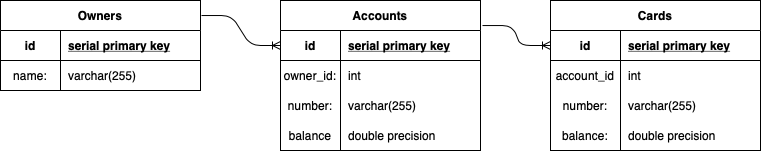

The diagram above was exported from draw.io. Its source (the exported page's mxGraphModel, read from the mxfile embedded in the PNG):
<mxGraphModel dx="1251" dy="790" grid="1" gridSize="10" guides="1" tooltips="1" connect="1" arrows="1" fold="1" page="1" pageScale="1" pageWidth="850" pageHeight="1100" math="0" shadow="0" extFonts="Permanent Marker^https://fonts.googleapis.com/css?family=Permanent+Marker">
  <root>
    <mxCell id="0" />
    <mxCell id="1" parent="0" />
    <mxCell id="6_WkR-KDG1DRPufSqXOn-1" value="" style="edgeStyle=entityRelationEdgeStyle;fontSize=12;html=1;endArrow=ERoneToMany;entryX=0;entryY=0.5;entryDx=0;entryDy=0;exitX=1.01;exitY=0.167;exitDx=0;exitDy=0;exitPerimeter=0;" parent="1" source="C-vyLk0tnHw3VtMMgP7b-23" target="6_WkR-KDG1DRPufSqXOn-6" edge="1">
      <mxGeometry width="100" height="100" relative="1" as="geometry">
        <mxPoint x="370" y="140" as="sourcePoint" />
        <mxPoint x="438" y="140" as="targetPoint" />
      </mxGeometry>
    </mxCell>
    <mxCell id="6_WkR-KDG1DRPufSqXOn-13" value="varchar(255)" style="shape=partialRectangle;overflow=hidden;connectable=0;fillColor=none;top=0;left=0;bottom=0;right=0;align=left;spacingLeft=6;" parent="1" vertex="1">
      <mxGeometry x="660" y="210" width="140" height="30" as="geometry" />
    </mxCell>
    <mxCell id="6_WkR-KDG1DRPufSqXOn-14" value="number:" style="shape=partialRectangle;overflow=hidden;connectable=0;fillColor=none;top=0;left=0;bottom=0;right=0;" parent="1" vertex="1">
      <mxGeometry x="590" y="210" width="70" height="30" as="geometry" />
    </mxCell>
    <mxCell id="6_WkR-KDG1DRPufSqXOn-15" value="balance:" style="shape=partialRectangle;overflow=hidden;connectable=0;fillColor=none;top=0;left=0;bottom=0;right=0;" parent="1" vertex="1">
      <mxGeometry x="590" y="240" width="70" height="30" as="geometry" />
    </mxCell>
    <mxCell id="6_WkR-KDG1DRPufSqXOn-16" value="double precision" style="shape=partialRectangle;overflow=hidden;connectable=0;fillColor=none;top=0;left=0;bottom=0;right=0;align=left;spacingLeft=6;" parent="1" vertex="1">
      <mxGeometry x="660" y="240" width="140" height="30" as="geometry" />
    </mxCell>
    <mxCell id="6_WkR-KDG1DRPufSqXOn-25" value="" style="edgeStyle=entityRelationEdgeStyle;fontSize=12;html=1;endArrow=ERoneToMany;exitX=1.005;exitY=0.167;exitDx=0;exitDy=0;entryX=0;entryY=0.5;entryDx=0;entryDy=0;exitPerimeter=0;" parent="1" source="6_WkR-KDG1DRPufSqXOn-18" target="C-vyLk0tnHw3VtMMgP7b-24" edge="1">
      <mxGeometry width="100" height="100" relative="1" as="geometry">
        <mxPoint x="540" y="440" as="sourcePoint" />
        <mxPoint x="640" y="340" as="targetPoint" />
      </mxGeometry>
    </mxCell>
    <mxCell id="6_WkR-KDG1DRPufSqXOn-5" value="Cards" style="shape=table;startSize=30;container=1;collapsible=1;childLayout=tableLayout;fixedRows=1;rowLines=0;fontStyle=1;align=center;resizeLast=1;" parent="1" vertex="1">
      <mxGeometry x="590" y="120" width="210" height="150" as="geometry" />
    </mxCell>
    <mxCell id="6_WkR-KDG1DRPufSqXOn-6" value="" style="shape=partialRectangle;collapsible=0;dropTarget=0;pointerEvents=0;fillColor=none;points=[[0,0.5],[1,0.5]];portConstraint=eastwest;top=0;left=0;right=0;bottom=1;" parent="6_WkR-KDG1DRPufSqXOn-5" vertex="1">
      <mxGeometry y="30" width="210" height="30" as="geometry" />
    </mxCell>
    <mxCell id="6_WkR-KDG1DRPufSqXOn-7" value="id" style="shape=partialRectangle;overflow=hidden;connectable=0;fillColor=none;top=0;left=0;bottom=0;right=0;fontStyle=1;" parent="6_WkR-KDG1DRPufSqXOn-6" vertex="1">
      <mxGeometry width="70" height="30" as="geometry" />
    </mxCell>
    <mxCell id="6_WkR-KDG1DRPufSqXOn-8" value="serial primary key" style="shape=partialRectangle;overflow=hidden;connectable=0;fillColor=none;top=0;left=0;bottom=0;right=0;align=left;spacingLeft=6;fontStyle=5;" parent="6_WkR-KDG1DRPufSqXOn-6" vertex="1">
      <mxGeometry x="70" width="140" height="30" as="geometry" />
    </mxCell>
    <mxCell id="6_WkR-KDG1DRPufSqXOn-9" value="" style="shape=partialRectangle;collapsible=0;dropTarget=0;pointerEvents=0;fillColor=none;points=[[0,0.5],[1,0.5]];portConstraint=eastwest;top=0;left=0;right=0;bottom=0;" parent="6_WkR-KDG1DRPufSqXOn-5" vertex="1">
      <mxGeometry y="60" width="210" height="30" as="geometry" />
    </mxCell>
    <mxCell id="6_WkR-KDG1DRPufSqXOn-10" value="account_id" style="shape=partialRectangle;overflow=hidden;connectable=0;fillColor=none;top=0;left=0;bottom=0;right=0;" parent="6_WkR-KDG1DRPufSqXOn-9" vertex="1">
      <mxGeometry width="70" height="30" as="geometry" />
    </mxCell>
    <mxCell id="6_WkR-KDG1DRPufSqXOn-11" value="int" style="shape=partialRectangle;overflow=hidden;connectable=0;fillColor=none;top=0;left=0;bottom=0;right=0;align=left;spacingLeft=6;" parent="6_WkR-KDG1DRPufSqXOn-9" vertex="1">
      <mxGeometry x="70" width="140" height="30" as="geometry" />
    </mxCell>
    <mxCell id="C-vyLk0tnHw3VtMMgP7b-23" value="Accounts" style="shape=table;startSize=30;container=1;collapsible=1;childLayout=tableLayout;fixedRows=1;rowLines=0;fontStyle=1;align=center;resizeLast=1;" parent="1" vertex="1">
      <mxGeometry x="320" y="120" width="200" height="150" as="geometry" />
    </mxCell>
    <mxCell id="C-vyLk0tnHw3VtMMgP7b-24" value="" style="shape=partialRectangle;collapsible=0;dropTarget=0;pointerEvents=0;fillColor=none;points=[[0,0.5],[1,0.5]];portConstraint=eastwest;top=0;left=0;right=0;bottom=1;" parent="C-vyLk0tnHw3VtMMgP7b-23" vertex="1">
      <mxGeometry y="30" width="200" height="30" as="geometry" />
    </mxCell>
    <mxCell id="C-vyLk0tnHw3VtMMgP7b-25" value="id" style="shape=partialRectangle;overflow=hidden;connectable=0;fillColor=none;top=0;left=0;bottom=0;right=0;fontStyle=1;" parent="C-vyLk0tnHw3VtMMgP7b-24" vertex="1">
      <mxGeometry width="60" height="30" as="geometry" />
    </mxCell>
    <mxCell id="C-vyLk0tnHw3VtMMgP7b-26" value="serial primary key" style="shape=partialRectangle;overflow=hidden;connectable=0;fillColor=none;top=0;left=0;bottom=0;right=0;align=left;spacingLeft=6;fontStyle=5;" parent="C-vyLk0tnHw3VtMMgP7b-24" vertex="1">
      <mxGeometry x="60" width="140" height="30" as="geometry" />
    </mxCell>
    <mxCell id="C-vyLk0tnHw3VtMMgP7b-27" value="" style="shape=partialRectangle;collapsible=0;dropTarget=0;pointerEvents=0;fillColor=none;points=[[0,0.5],[1,0.5]];portConstraint=eastwest;top=0;left=0;right=0;bottom=0;" parent="C-vyLk0tnHw3VtMMgP7b-23" vertex="1">
      <mxGeometry y="60" width="200" height="30" as="geometry" />
    </mxCell>
    <mxCell id="C-vyLk0tnHw3VtMMgP7b-28" value="owner_id:" style="shape=partialRectangle;overflow=hidden;connectable=0;fillColor=none;top=0;left=0;bottom=0;right=0;" parent="C-vyLk0tnHw3VtMMgP7b-27" vertex="1">
      <mxGeometry width="60" height="30" as="geometry" />
    </mxCell>
    <mxCell id="C-vyLk0tnHw3VtMMgP7b-29" value="int" style="shape=partialRectangle;overflow=hidden;connectable=0;fillColor=none;top=0;left=0;bottom=0;right=0;align=left;spacingLeft=6;" parent="C-vyLk0tnHw3VtMMgP7b-27" vertex="1">
      <mxGeometry x="60" width="140" height="30" as="geometry" />
    </mxCell>
    <mxCell id="6_WkR-KDG1DRPufSqXOn-18" value="Owners" style="shape=table;startSize=30;container=1;collapsible=1;childLayout=tableLayout;fixedRows=1;rowLines=0;fontStyle=1;align=center;resizeLast=1;" parent="1" vertex="1">
      <mxGeometry x="40" y="120" width="200" height="90" as="geometry" />
    </mxCell>
    <mxCell id="6_WkR-KDG1DRPufSqXOn-19" value="" style="shape=partialRectangle;collapsible=0;dropTarget=0;pointerEvents=0;fillColor=none;points=[[0,0.5],[1,0.5]];portConstraint=eastwest;top=0;left=0;right=0;bottom=1;" parent="6_WkR-KDG1DRPufSqXOn-18" vertex="1">
      <mxGeometry y="30" width="200" height="30" as="geometry" />
    </mxCell>
    <mxCell id="6_WkR-KDG1DRPufSqXOn-20" value="id" style="shape=partialRectangle;overflow=hidden;connectable=0;fillColor=none;top=0;left=0;bottom=0;right=0;fontStyle=1;" parent="6_WkR-KDG1DRPufSqXOn-19" vertex="1">
      <mxGeometry width="60" height="30" as="geometry" />
    </mxCell>
    <mxCell id="6_WkR-KDG1DRPufSqXOn-21" value="serial primary key" style="shape=partialRectangle;overflow=hidden;connectable=0;fillColor=none;top=0;left=0;bottom=0;right=0;align=left;spacingLeft=6;fontStyle=5;" parent="6_WkR-KDG1DRPufSqXOn-19" vertex="1">
      <mxGeometry x="60" width="140" height="30" as="geometry" />
    </mxCell>
    <mxCell id="6_WkR-KDG1DRPufSqXOn-22" value="" style="shape=partialRectangle;collapsible=0;dropTarget=0;pointerEvents=0;fillColor=none;points=[[0,0.5],[1,0.5]];portConstraint=eastwest;top=0;left=0;right=0;bottom=0;" parent="6_WkR-KDG1DRPufSqXOn-18" vertex="1">
      <mxGeometry y="60" width="200" height="30" as="geometry" />
    </mxCell>
    <mxCell id="6_WkR-KDG1DRPufSqXOn-23" value="name:" style="shape=partialRectangle;overflow=hidden;connectable=0;fillColor=none;top=0;left=0;bottom=0;right=0;" parent="6_WkR-KDG1DRPufSqXOn-22" vertex="1">
      <mxGeometry width="60" height="30" as="geometry" />
    </mxCell>
    <mxCell id="6_WkR-KDG1DRPufSqXOn-24" value="varchar(255)" style="shape=partialRectangle;overflow=hidden;connectable=0;fillColor=none;top=0;left=0;bottom=0;right=0;align=left;spacingLeft=6;" parent="6_WkR-KDG1DRPufSqXOn-22" vertex="1">
      <mxGeometry x="60" width="140" height="30" as="geometry" />
    </mxCell>
    <mxCell id="6_WkR-KDG1DRPufSqXOn-29" value="number:" style="shape=partialRectangle;overflow=hidden;connectable=0;fillColor=none;top=0;left=0;bottom=0;right=0;" parent="1" vertex="1">
      <mxGeometry x="320" y="210" width="60" height="30" as="geometry" />
    </mxCell>
    <mxCell id="6_WkR-KDG1DRPufSqXOn-30" value="balance" style="shape=partialRectangle;overflow=hidden;connectable=0;fillColor=none;top=0;left=0;bottom=0;right=0;" parent="1" vertex="1">
      <mxGeometry x="320" y="240" width="60" height="30" as="geometry" />
    </mxCell>
    <mxCell id="6_WkR-KDG1DRPufSqXOn-31" value="varchar(255)" style="shape=partialRectangle;overflow=hidden;connectable=0;fillColor=none;top=0;left=0;bottom=0;right=0;align=left;spacingLeft=6;" parent="1" vertex="1">
      <mxGeometry x="380" y="210" width="140" height="30" as="geometry" />
    </mxCell>
    <mxCell id="6_WkR-KDG1DRPufSqXOn-32" value="double precision" style="shape=partialRectangle;overflow=hidden;connectable=0;fillColor=none;top=0;left=0;bottom=0;right=0;align=left;spacingLeft=6;" parent="1" vertex="1">
      <mxGeometry x="380" y="240" width="140" height="30" as="geometry" />
    </mxCell>
  </root>
</mxGraphModel>